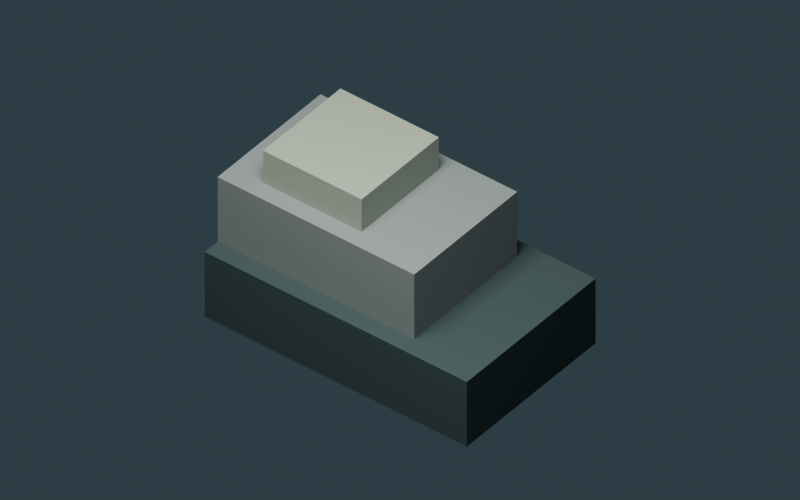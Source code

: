 # Source: EX_ROCK_01.blend  (saved by Blender 5.1.30; exported with 4.5.12 LTS)
import bpy
from mathutils import Matrix  # noqa: F401  (used for matrix-valued properties, if any)

bpy.ops.wm.read_factory_settings(use_empty=True)
scene = bpy.context.scene
scene.name = 'Scene'

# ---- collections
col_ex_rock_01 = bpy.data.collections.new('EX_ROCK_01'); scene.collection.children.link(col_ex_rock_01)

# ---- materials (node trees are filled in below, after node groups)
mat_vw_ruins_shared_stone = bpy.data.materials.new('VW.ruins.shared.stone')
mat_vw_ruins_shared_stone.diffuse_color = (0.1683, 0.2016, 0.2159, 1.0)
mat_vw_ruins_shared_light = bpy.data.materials.new('VW.ruins.shared.light')
mat_vw_ruins_shared_light.diffuse_color = (0.3813, 0.402, 0.3515, 1.0)
mat_vw_ruins_shared_edge = bpy.data.materials.new('VW.ruins.shared.edge')
mat_vw_ruins_shared_edge.diffuse_color = (0.2502, 0.3005, 0.2705, 1.0)
mat_vw_ruins_shared_dark = bpy.data.materials.new('VW.ruins.shared.dark')
mat_vw_ruins_shared_dark.diffuse_color = (0.0356, 0.06125, 0.07036, 1.0)
mat_vw_ruins_shared_teal = bpy.data.materials.new('VW.ruins.shared.teal')
mat_vw_ruins_shared_teal.diffuse_color = (0.04374, 0.15, 0.1413, 1.0)
mat_vw_ruins_shared_gold = bpy.data.materials.new('VW.ruins.shared.gold')
mat_vw_ruins_shared_gold.diffuse_color = (0.4233, 0.2747, 0.0865, 1.0)
mat_vw_ruins_shared_iron = bpy.data.materials.new('VW.ruins.shared.iron')
mat_vw_ruins_shared_iron.diffuse_color = (0.01938, 0.03071, 0.0382, 1.0)
mat_vw_ruins_shared_ember = bpy.data.materials.new('VW.ruins.shared.ember')
mat_vw_ruins_shared_ember.diffuse_color = (1.0, 0.4621, 0.1119, 1.0)
mat_vw_ruins_shared_cyan = bpy.data.materials.new('VW.ruins.shared.cyan')
mat_vw_ruins_shared_cyan.diffuse_color = (0.1912, 0.491, 0.4969, 1.0)
mat_vw_ruins_shared_leaf = bpy.data.materials.new('VW.ruins.shared.leaf')
mat_vw_ruins_shared_leaf.diffuse_color = (0.05951, 0.1248, 0.07036, 1.0)
mat_vw_ruins_shared_leaf_light = bpy.data.materials.new('VW.ruins.shared.leaf_light')
mat_vw_ruins_shared_leaf_light.diffuse_color = (0.1651, 0.2307, 0.1221, 1.0)
mat_vw_ruins_shared_wood = bpy.data.materials.new('VW.ruins.shared.wood')
mat_vw_ruins_shared_wood.diffuse_color = (0.07036, 0.05951, 0.05127, 1.0)
mat_vw_ruins_shared_grass = bpy.data.materials.new('VW.ruins.shared.grass')
mat_vw_ruins_shared_grass.diffuse_color = (0.08438, 0.1195, 0.07819, 1.0)

# ---- material node trees
mat_vw_ruins_shared_stone.use_nodes = True; mat_vw_ruins_shared_stone.node_tree.nodes.clear()
_N = mat_vw_ruins_shared_stone.node_tree.nodes; _L = mat_vw_ruins_shared_stone.node_tree.links
n0 = _N.new('ShaderNodeBsdfPrincipled'); n0.name = 'Principled BSDF'; n0.location = (-200, 100)
n0.inputs[0].default_value = (0.1683, 0.2016, 0.2159, 1.0)
n0.inputs[2].default_value = 0.86
n0.inputs[27].default_value = (0.1683, 0.2016, 0.2159, 1.0)
n1 = _N.new('ShaderNodeOutputMaterial'); n1.name = 'Material Output'; n1.location = (200, 100)
_L.new(n0.outputs[0], n1.inputs[0])
n1.is_active_output = True
mat_vw_ruins_shared_light.use_nodes = True; mat_vw_ruins_shared_light.node_tree.nodes.clear()
_N = mat_vw_ruins_shared_light.node_tree.nodes; _L = mat_vw_ruins_shared_light.node_tree.links
n0 = _N.new('ShaderNodeBsdfPrincipled'); n0.name = 'Principled BSDF'; n0.location = (-200, 100)
n0.inputs[0].default_value = (0.3813, 0.402, 0.3515, 1.0)
n0.inputs[2].default_value = 0.82
n0.inputs[27].default_value = (0.3813, 0.402, 0.3515, 1.0)
n1 = _N.new('ShaderNodeOutputMaterial'); n1.name = 'Material Output'; n1.location = (200, 100)
_L.new(n0.outputs[0], n1.inputs[0])
n1.is_active_output = True
mat_vw_ruins_shared_edge.use_nodes = True; mat_vw_ruins_shared_edge.node_tree.nodes.clear()
_N = mat_vw_ruins_shared_edge.node_tree.nodes; _L = mat_vw_ruins_shared_edge.node_tree.links
n0 = _N.new('ShaderNodeBsdfPrincipled'); n0.name = 'Principled BSDF'; n0.location = (-200, 100)
n0.inputs[0].default_value = (0.2502, 0.3005, 0.2705, 1.0)
n0.inputs[2].default_value = 0.86
n0.inputs[27].default_value = (0.2502, 0.3005, 0.2705, 1.0)
n1 = _N.new('ShaderNodeOutputMaterial'); n1.name = 'Material Output'; n1.location = (200, 100)
_L.new(n0.outputs[0], n1.inputs[0])
n1.is_active_output = True
mat_vw_ruins_shared_dark.use_nodes = True; mat_vw_ruins_shared_dark.node_tree.nodes.clear()
_N = mat_vw_ruins_shared_dark.node_tree.nodes; _L = mat_vw_ruins_shared_dark.node_tree.links
n0 = _N.new('ShaderNodeBsdfPrincipled'); n0.name = 'Principled BSDF'; n0.location = (-200, 100)
n0.inputs[0].default_value = (0.0356, 0.06125, 0.07036, 1.0)
n0.inputs[2].default_value = 0.92
n0.inputs[27].default_value = (0.0356, 0.06125, 0.07036, 1.0)
n1 = _N.new('ShaderNodeOutputMaterial'); n1.name = 'Material Output'; n1.location = (200, 100)
_L.new(n0.outputs[0], n1.inputs[0])
n1.is_active_output = True
mat_vw_ruins_shared_teal.use_nodes = True; mat_vw_ruins_shared_teal.node_tree.nodes.clear()
_N = mat_vw_ruins_shared_teal.node_tree.nodes; _L = mat_vw_ruins_shared_teal.node_tree.links
n0 = _N.new('ShaderNodeBsdfPrincipled'); n0.name = 'Principled BSDF'; n0.location = (-200, 100)
n0.inputs[0].default_value = (0.04374, 0.15, 0.1413, 1.0)
n0.inputs[2].default_value = 0.85
n0.inputs[27].default_value = (0.04374, 0.15, 0.1413, 1.0)
n1 = _N.new('ShaderNodeOutputMaterial'); n1.name = 'Material Output'; n1.location = (200, 100)
_L.new(n0.outputs[0], n1.inputs[0])
n1.is_active_output = True
mat_vw_ruins_shared_gold.use_nodes = True; mat_vw_ruins_shared_gold.node_tree.nodes.clear()
_N = mat_vw_ruins_shared_gold.node_tree.nodes; _L = mat_vw_ruins_shared_gold.node_tree.links
n0 = _N.new('ShaderNodeBsdfPrincipled'); n0.name = 'Principled BSDF'; n0.location = (-200, 100)
n0.inputs[0].default_value = (0.4233, 0.2747, 0.0865, 1.0)
n0.inputs[2].default_value = 0.7
n0.inputs[27].default_value = (0.4233, 0.2747, 0.0865, 1.0)
n1 = _N.new('ShaderNodeOutputMaterial'); n1.name = 'Material Output'; n1.location = (200, 100)
_L.new(n0.outputs[0], n1.inputs[0])
n1.is_active_output = True
mat_vw_ruins_shared_iron.use_nodes = True; mat_vw_ruins_shared_iron.node_tree.nodes.clear()
_N = mat_vw_ruins_shared_iron.node_tree.nodes; _L = mat_vw_ruins_shared_iron.node_tree.links
n0 = _N.new('ShaderNodeBsdfPrincipled'); n0.name = 'Principled BSDF'; n0.location = (-200, 100)
n0.inputs[0].default_value = (0.01938, 0.03071, 0.0382, 1.0)
n0.inputs[2].default_value = 0.65
n0.inputs[27].default_value = (0.01938, 0.03071, 0.0382, 1.0)
n1 = _N.new('ShaderNodeOutputMaterial'); n1.name = 'Material Output'; n1.location = (200, 100)
_L.new(n0.outputs[0], n1.inputs[0])
n1.is_active_output = True
mat_vw_ruins_shared_ember.use_nodes = True; mat_vw_ruins_shared_ember.node_tree.nodes.clear()
_N = mat_vw_ruins_shared_ember.node_tree.nodes; _L = mat_vw_ruins_shared_ember.node_tree.links
n0 = _N.new('ShaderNodeBsdfPrincipled'); n0.name = 'Principled BSDF'; n0.location = (-200, 100)
n0.inputs[0].default_value = (1.0, 0.4621, 0.1119, 1.0)
n0.inputs[2].default_value = 0.8
n0.inputs[27].default_value = (1.0, 0.4621, 0.1119, 1.0)
n0.inputs[28].default_value = 3.0
n1 = _N.new('ShaderNodeOutputMaterial'); n1.name = 'Material Output'; n1.location = (200, 100)
_L.new(n0.outputs[0], n1.inputs[0])
n1.is_active_output = True
mat_vw_ruins_shared_cyan.use_nodes = True; mat_vw_ruins_shared_cyan.node_tree.nodes.clear()
_N = mat_vw_ruins_shared_cyan.node_tree.nodes; _L = mat_vw_ruins_shared_cyan.node_tree.links
n0 = _N.new('ShaderNodeBsdfPrincipled'); n0.name = 'Principled BSDF'; n0.location = (-200, 100)
n0.inputs[0].default_value = (0.1912, 0.491, 0.4969, 1.0)
n0.inputs[2].default_value = 0.8
n0.inputs[27].default_value = (0.1912, 0.491, 0.4969, 1.0)
n0.inputs[28].default_value = 0.2
n1 = _N.new('ShaderNodeOutputMaterial'); n1.name = 'Material Output'; n1.location = (200, 100)
_L.new(n0.outputs[0], n1.inputs[0])
n1.is_active_output = True
mat_vw_ruins_shared_leaf.use_nodes = True; mat_vw_ruins_shared_leaf.node_tree.nodes.clear()
_N = mat_vw_ruins_shared_leaf.node_tree.nodes; _L = mat_vw_ruins_shared_leaf.node_tree.links
n0 = _N.new('ShaderNodeBsdfPrincipled'); n0.name = 'Principled BSDF'; n0.location = (-200, 100)
n0.inputs[0].default_value = (0.05951, 0.1248, 0.07036, 1.0)
n0.inputs[2].default_value = 0.92
n0.inputs[27].default_value = (0.05951, 0.1248, 0.07036, 1.0)
n1 = _N.new('ShaderNodeOutputMaterial'); n1.name = 'Material Output'; n1.location = (200, 100)
_L.new(n0.outputs[0], n1.inputs[0])
n1.is_active_output = True
mat_vw_ruins_shared_leaf_light.use_nodes = True; mat_vw_ruins_shared_leaf_light.node_tree.nodes.clear()
_N = mat_vw_ruins_shared_leaf_light.node_tree.nodes; _L = mat_vw_ruins_shared_leaf_light.node_tree.links
n0 = _N.new('ShaderNodeBsdfPrincipled'); n0.name = 'Principled BSDF'; n0.location = (-200, 100)
n0.inputs[0].default_value = (0.1651, 0.2307, 0.1221, 1.0)
n0.inputs[2].default_value = 0.92
n0.inputs[27].default_value = (0.1651, 0.2307, 0.1221, 1.0)
n1 = _N.new('ShaderNodeOutputMaterial'); n1.name = 'Material Output'; n1.location = (200, 100)
_L.new(n0.outputs[0], n1.inputs[0])
n1.is_active_output = True
mat_vw_ruins_shared_wood.use_nodes = True; mat_vw_ruins_shared_wood.node_tree.nodes.clear()
_N = mat_vw_ruins_shared_wood.node_tree.nodes; _L = mat_vw_ruins_shared_wood.node_tree.links
n0 = _N.new('ShaderNodeBsdfPrincipled'); n0.name = 'Principled BSDF'; n0.location = (-200, 100)
n0.inputs[0].default_value = (0.07036, 0.05951, 0.05127, 1.0)
n0.inputs[2].default_value = 0.92
n0.inputs[27].default_value = (0.07036, 0.05951, 0.05127, 1.0)
n1 = _N.new('ShaderNodeOutputMaterial'); n1.name = 'Material Output'; n1.location = (200, 100)
_L.new(n0.outputs[0], n1.inputs[0])
n1.is_active_output = True
mat_vw_ruins_shared_grass.use_nodes = True; mat_vw_ruins_shared_grass.node_tree.nodes.clear()
_N = mat_vw_ruins_shared_grass.node_tree.nodes; _L = mat_vw_ruins_shared_grass.node_tree.links
n0 = _N.new('ShaderNodeBsdfPrincipled'); n0.name = 'Principled BSDF'; n0.location = (-200, 100)
n0.inputs[0].default_value = (0.08438, 0.1195, 0.07819, 1.0)
n0.inputs[2].default_value = 0.92
n0.inputs[27].default_value = (0.08438, 0.1195, 0.07819, 1.0)
n1 = _N.new('ShaderNodeOutputMaterial'); n1.name = 'Material Output'; n1.location = (200, 100)
_L.new(n0.outputs[0], n1.inputs[0])
n1.is_active_output = True

# ---- world
world_world = bpy.data.worlds.new('World'); scene.world = world_world
world_world.use_nodes = True; world_world.node_tree.nodes.clear()
_N = world_world.node_tree.nodes; _L = world_world.node_tree.links
n0 = _N.new('ShaderNodeBackground'); n0.name = 'Background'; n0.location = (-200, 100)
n0.inputs[0].default_value = (0.13, 0.19, 0.23, 1.0)
n0.inputs[1].default_value = 0.3
n1 = _N.new('ShaderNodeOutputWorld'); n1.name = 'World Output'; n1.location = (200, 100)
_L.new(n0.outputs[0], n1.inputs[0])
n1.is_active_output = True

# ---- cameras
cam_game_camera = bpy.data.cameras.new('Game camera')
cam_game_camera.type = 'ORTHO'
cam_game_camera.ortho_scale = 4.8

# ---- lights
light_neutral = bpy.data.lights.new('neutral', 'AREA')
light_neutral.color = (1.0, 0.94, 0.83)
light_neutral.energy = 900.0
light_neutral.shape = 'DISK'
light_neutral.size = 5.0

# ---- meshes
me_ex_rock_01_body = bpy.data.meshes.new('EX_ROCK_01.body')
me_ex_rock_01_body.from_pydata([(-1.0, -0.625, 0.0), (-1.0, 0.625, 0.0), (-1.0, 0.625, 0.5), (-1.0, -0.625, 0.5), (-1.0, -0.5, 0.5), (-1.0, 0.5, 0.5), (-1.0, 0.5, 1.0), (-1.0, -0.5, 1.0), (-0.75, -0.375, 1.0), (-0.75, 0.375, 1.0), (-0.75, 0.375, 1.25), (-0.75, -0.375, 1.25), (0.0, -0.375, 1.0), (0.0, 0.375, 1.0), (0.0, 0.375, 1.25), (0.0, -0.375, 1.25), (0.5, -0.5, 0.5), (0.5, 0.5, 0.5), (0.5, 0.5, 1.0), (0.5, -0.5, 1.0), (1.0, -0.625, 0.0), (1.0, 0.625, 0.0), (1.0, 0.625, 0.5), (1.0, -0.625, 0.5), (1.0, -0.5, 0.5), (1.0, 0.5, 0.5), (0.5, -0.375, 1.0), (-1.0, -0.375, 1.0), (-0.75, 0.5, 1.0), (0.5, 0.375, 1.0)], [], [(3, 2, 1, 0), (7, 6, 5, 4), (11, 10, 9, 8), (12, 13, 14, 15), (16, 17, 18, 19), (20, 21, 22, 23), (20, 23, 3, 0), (16, 19, 7, 4), (12, 15, 11, 8), (9, 10, 14, 13), (5, 6, 18, 17), (1, 2, 22, 21), (1, 21, 20, 0), (3, 23, 24, 4), (5, 25, 22, 2), (16, 24, 25, 17), (7, 19, 26, 27), (27, 8, 28, 6), (9, 29, 18, 28), (12, 26, 29, 13), (11, 15, 14, 10)])
me_ex_rock_01_body.polygons.foreach_set('material_index', [3, 0, 2, 2, 0, 3, 3, 0, 2, 2, 0, 3, 3, 3, 3, 3, 0, 0, 0, 0, 2])
me_ex_rock_01_body.materials.append(mat_vw_ruins_shared_stone)
me_ex_rock_01_body.materials.append(mat_vw_ruins_shared_light)
me_ex_rock_01_body.materials.append(mat_vw_ruins_shared_edge)
me_ex_rock_01_body.materials.append(mat_vw_ruins_shared_dark)
me_ex_rock_01_body.materials.append(mat_vw_ruins_shared_teal)
me_ex_rock_01_body.materials.append(mat_vw_ruins_shared_gold)
me_ex_rock_01_body.materials.append(mat_vw_ruins_shared_iron)
me_ex_rock_01_body.materials.append(mat_vw_ruins_shared_ember)
me_ex_rock_01_body.materials.append(mat_vw_ruins_shared_cyan)
me_ex_rock_01_body.materials.append(mat_vw_ruins_shared_leaf)
me_ex_rock_01_body.materials.append(mat_vw_ruins_shared_leaf_light)
me_ex_rock_01_body.materials.append(mat_vw_ruins_shared_wood)
me_ex_rock_01_body.materials.append(mat_vw_ruins_shared_grass)
me_ex_rock_01_body.update()

# ---- objects
ob_game_camera = bpy.data.objects.new('Game camera', cam_game_camera)
ob_neutral = bpy.data.objects.new('neutral', light_neutral)
ob_ex_rock_01_body = bpy.data.objects.new('EX_ROCK_01.body', me_ex_rock_01_body)

# ---- transforms, parenting, visibility, modifiers, constraints
ob_game_camera.location = (22.0, -28.0, 29.62)
ob_game_camera.rotation_euler = (0.8873, 3.563e-09, 0.666)
ob_neutral.location = (1.0, -3.0, 7.0)
ob_ex_rock_01_body.location = (0.0, 0.0, 0.0)

# ---- collection membership
scene.collection.objects.link(ob_game_camera)
scene.collection.objects.link(ob_neutral)
col_ex_rock_01.objects.link(ob_ex_rock_01_body)

# ---- scene / render settings (as saved in the file)
scene.camera = ob_game_camera
scene.frame_start = 1; scene.frame_end = 250; scene.frame_set(1)
scene.render.engine = 'CYCLES'
scene.render.resolution_x = 1600
scene.render.resolution_y = 1000
scene.render.bake_bias = 0.0
scene.render.bake_samples = 0
scene.cycles.samples = 32
scene.cycles.sampling_pattern = 'TABULATED_SOBOL'
scene.eevee.use_volume_custom_range = False
scene.view_settings.look = 'AgX - Medium High Contrast'
scene.view_settings.exposure = 0.2
bpy.context.view_layer.update()
